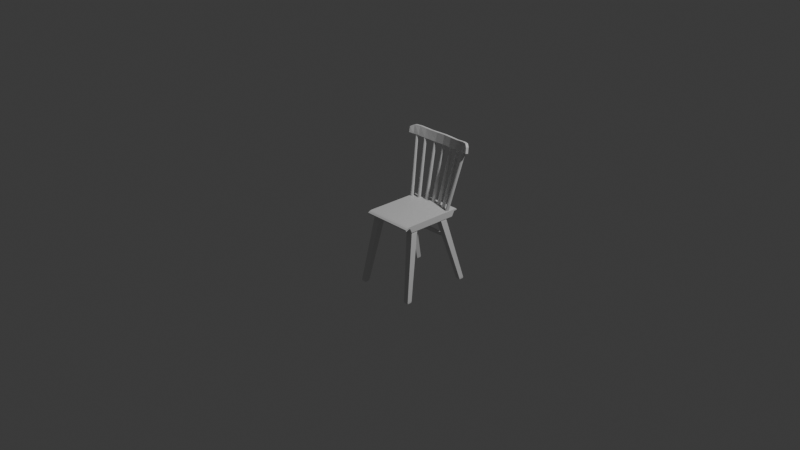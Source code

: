 # Source: Sandalye.blend  (saved by Blender 4.3.34; exported with 4.5.12 LTS)
import bpy
from mathutils import Matrix  # noqa: F401  (used for matrix-valued properties, if any)

bpy.ops.wm.read_factory_settings(use_empty=True)
scene = bpy.context.scene
scene.name = 'Scene'

# ---- collections
col_collection = bpy.data.collections.new('Collection'); scene.collection.children.link(col_collection)

# ---- materials (node trees are filled in below, after node groups)
mat_material = bpy.data.materials.new('Material')
mat_material.alpha_threshold = 0.0
mat_material.roughness = 0.5
mat_material.line_color = (0.0, 0.0, 0.0, 1.0)

# ---- material node trees
mat_material.use_nodes = True; mat_material.node_tree.nodes.clear()
_N = mat_material.node_tree.nodes; _L = mat_material.node_tree.links
n0 = _N.new('ShaderNodeOutputMaterial'); n0.name = 'Material Output'; n0.location = (300, 300)
n1 = _N.new('ShaderNodeBsdfPrincipled'); n1.name = 'Principled BSDF'; n1.location = (10, 300)
n1.inputs[3].default_value = 1.45
_L.new(n1.outputs[0], n0.inputs[0])
n0.is_active_output = True

# ---- world
world_world = bpy.data.worlds.new('World'); scene.world = world_world
world_world.use_nodes = True; world_world.node_tree.nodes.clear()
_N = world_world.node_tree.nodes; _L = world_world.node_tree.links
n0 = _N.new('ShaderNodeOutputWorld'); n0.name = 'World Output'; n0.location = (300, 300)
n1 = _N.new('ShaderNodeBackground'); n1.name = 'Background'; n1.location = (10, 300)
n1.inputs[0].default_value = (0.05088, 0.05088, 0.05088, 1.0)
_L.new(n1.outputs[0], n0.inputs[0])
n0.is_active_output = True
world_world.color = (0.05088, 0.05088, 0.05088)
world_world.sun_shadow_jitter_overblur = 0.0

# ---- cameras
cam_camera = bpy.data.cameras.new('Camera')
cam_camera.clip_end = 100.0
cam_camera.ortho_scale = 7.314

# ---- lights
light_light = bpy.data.lights.new('Light', 'POINT')
light_light.energy = 1000.0
light_light.shadow_soft_size = 0.1

# ---- meshes
me_cube = bpy.data.meshes.new('Cube')
me_cube.from_pydata([(0.279, 0.51, 0.01826), (0.279, 0.4811, -0.03563), (0.279, -0.1135, 0.02484), (0.279, -0.09073, -0.02724), (-0.279, 0.51, 0.01826), (-0.279, 0.4811, -0.03563), (-0.279, -0.1135, 0.02484), (-0.279, -0.09073, -0.02724), (-0.279, -0.06573, -0.02724), (0.279, -0.08849, 0.02484), (-0.279, -0.08849, 0.02484), (0.279, -0.06573, -0.02724), (0.279, 0.5101, 0.03596), (0.279, -0.1134, 0.04507), (-0.279, 0.5101, 0.03596), (-0.279, -0.1134, 0.04507), (0.279, -0.08842, 0.04507), (-0.279, -0.08842, 0.04507), (0.279, 0.5367, 0.01815), (-0.279, 0.5367, 0.01815), (0.279, 0.5368, 0.03585), (-0.279, 0.5368, 0.03585), (0.279, -0.129, 0.02491), (-0.279, -0.129, 0.02491), (0.279, -0.129, 0.04513), (-0.279, -0.129, 0.04513), (0.279, -0.1496, 0.0169), (-0.279, -0.1496, 0.0169), (0.279, -0.1712, 0.02776), (-0.279, -0.1712, 0.02776), (0.279, -0.164, 0.008878), (-0.279, -0.164, 0.008878), (0.279, -0.1726, 0.01599), (-0.279, -0.1726, 0.01599), (0.279, -0.1393, 0.0209), (-0.279, -0.1393, 0.0209), (-0.279, -0.1524, 0.03956), (0.279, -0.1524, 0.03956), (0.279, 0.5409, 0.01821), (-0.279, 0.5409, 0.01821), (0.279, 0.542, 0.03398), (-0.279, 0.542, 0.03398), (0.279, 0.5465, 0.02328), (-0.279, 0.5465, 0.02328), (0.279, 0.5468, 0.02821), (-0.279, 0.5468, 0.02821)], [], [(10, 6, 15, 17), (3, 2, 6, 7), (8, 10, 4, 5), (8, 11, 3, 7), (11, 9, 2, 3), (5, 4, 0, 1), (1, 0, 9, 11), (5, 1, 11, 8), (7, 6, 10, 8), (2, 9, 16, 13), (16, 17, 15, 13), (12, 14, 17, 16), (14, 12, 20, 21), (2, 13, 24, 22), (9, 0, 12, 16), (4, 10, 17, 14), (19, 21, 41, 39), (0, 4, 19, 18), (4, 14, 21, 19), (12, 0, 18, 20), (35, 34, 26, 27), (6, 2, 22, 23), (15, 6, 23, 25), (13, 15, 25, 24), (29, 27, 31, 33), (36, 35, 27, 29), (37, 36, 29, 28), (34, 37, 28, 26), (31, 30, 32, 33), (28, 29, 33, 32), (26, 28, 32, 30), (27, 26, 30, 31), (22, 24, 37, 34), (24, 25, 36, 37), (25, 23, 35, 36), (23, 22, 34, 35), (40, 38, 42, 44), (18, 19, 39, 38), (20, 18, 38, 40), (21, 20, 40, 41), (42, 43, 45, 44), (41, 40, 44, 45), (39, 41, 45, 43), (38, 39, 43, 42)])
_uv = me_cube.uv_layers.new(name='UVMap')
_uv.uv.foreach_set('vector', [0.625, 0.0125, 0.625, 0.0, 0.625, 0.0, 0.625, 0.0125, 0.375, 0.75, 0.625, 0.75, 0.625, 1.0, 0.375, 1.0, 0.375, 0.0125, 0.625, 0.0125, 0.625, 0.25, 0.375, 0.25, 0.125, 0.7375, 0.375, 0.7375, 0.375, 0.75, 0.125, 0.75, 0.375, 0.7375, 0.625, 0.7375, 0.625, 0.75, 0.375, 0.75, 0.375, 0.25, 0.625, 0.25, 0.625, 0.5, 0.375, 0.5, 0.375, 0.5, 0.625, 0.5, 0.625, 0.7375, 0.375, 0.7375, 0.125, 0.5, 0.375, 0.5, 0.375, 0.7375, 0.125, 0.7375, 0.375, 0.0, 0.625, 0.0, 0.625, 0.0125, 0.375, 0.0125, 0.625, 0.75, 0.625, 0.7375, 0.625, 0.7375, 0.625, 0.75, 0.625, 0.7375, 0.875, 0.7375, 0.875, 0.75, 0.625, 0.75, 0.625, 0.5, 0.875, 0.5, 0.875, 0.7375, 0.625, 0.7375, 0.875, 0.5, 0.625, 0.5, 0.625, 0.5, 0.875, 0.5, 0.625, 0.75, 0.625, 0.75, 0.625, 0.75, 0.625, 0.75, 0.625, 0.7375, 0.625, 0.5, 0.625, 0.5, 0.625, 0.7375, 0.625, 0.25, 0.625, 0.0125, 0.625, 0.0125, 0.625, 0.25, 0.625, 0.25, 0.625, 0.25, 0.625, 0.25, 0.625, 0.25, 0.625, 0.5, 0.625, 0.25, 0.625, 0.25, 0.625, 0.5, 0.625, 0.25, 0.625, 0.25, 0.625, 0.25, 0.625, 0.25, 0.625, 0.5, 0.625, 0.5, 0.625, 0.5, 0.625, 0.5, 0.625, 1.0, 0.625, 0.75, 0.625, 0.75, 0.625, 1.0, 0.625, 1.0, 0.625, 0.75, 0.625, 0.75, 0.625, 1.0, 0.625, 0.0, 0.625, 0.0, 0.625, 0.0, 0.625, 0.0, 0.625, 0.75, 0.875, 0.75, 0.875, 0.75, 0.625, 0.75, 0.625, 0.0, 0.625, 0.0, 0.625, 0.0, 0.625, 0.0, 0.625, 0.0, 0.625, 0.0, 0.625, 0.0, 0.625, 0.0, 0.625, 0.75, 0.875, 0.75, 0.875, 0.75, 0.625, 0.75, 0.625, 0.75, 0.625, 0.75, 0.625, 0.75, 0.625, 0.75, 0.625, 1.0, 0.625, 0.75, 0.625, 0.75, 0.625, 1.0, 0.625, 0.75, 0.875, 0.75, 0.875, 0.75, 0.625, 0.75, 0.625, 0.75, 0.625, 0.75, 0.625, 0.75, 0.625, 0.75, 0.625, 1.0, 0.625, 0.75, 0.625, 0.75, 0.625, 1.0, 0.625, 0.75, 0.625, 0.75, 0.625, 0.75, 0.625, 0.75, 0.625, 0.75, 0.875, 0.75, 0.875, 0.75, 0.625, 0.75, 0.625, 0.0, 0.625, 0.0, 0.625, 0.0, 0.625, 0.0, 0.625, 1.0, 0.625, 0.75, 0.625, 0.75, 0.625, 1.0, 0.625, 0.5, 0.625, 0.5, 0.625, 0.5, 0.625, 0.5, 0.625, 0.5, 0.625, 0.25, 0.625, 0.25, 0.625, 0.5, 0.625, 0.5, 0.625, 0.5, 0.625, 0.5, 0.625, 0.5, 0.875, 0.5, 0.625, 0.5, 0.625, 0.5, 0.875, 0.5, 0.625, 0.5, 0.625, 0.25, 0.625, 0.25, 0.625, 0.5, 0.875, 0.5, 0.625, 0.5, 0.625, 0.5, 0.875, 0.5, 0.625, 0.25, 0.625, 0.25, 0.625, 0.25, 0.625, 0.25, 0.625, 0.5, 0.625, 0.25, 0.625, 0.25, 0.625, 0.5])
me_cube.materials.append(mat_material)
me_cube.use_mirror_vertex_groups = False
me_cube.update()
me_cube_002 = bpy.data.meshes.new('Cube.002')
me_cube_002.from_pydata([(-0.03749, -0.03402, -0.03152), (-0.03152, -0.045, 0.002572), (-0.03749, 0.041, -0.03152), (-0.03152, 0.03002, 0.002572), (0.03649, -0.03402, -0.03152), (0.0408, -0.045, 0.002572), (0.03649, 0.041, -0.03152), (0.0408, 0.03002, 0.002572), (-0.09309, 0.1377, -0.5938), (-0.09309, 0.1969, -0.5938), (-0.0353, 0.1377, -0.5938), (-0.0353, 0.1969, -0.5938), (-0.1085, 0.1786, -0.7332), (-0.1085, 0.2343, -0.7332), (-0.05278, 0.1786, -0.7332), (-0.05278, 0.2343, -0.7332), (-0.1085, 0.1842, -0.7464), (-0.1085, 0.2343, -0.7464), (-0.05491, 0.1842, -0.7464), (-0.05491, 0.2343, -0.7464), (-0.1077, 0.187, -0.7514), (-0.1077, 0.2314, -0.7514), (-0.05785, 0.187, -0.7514), (-0.05785, 0.2314, -0.7514), (-0.1014, 0.1954, -0.758), (-0.1014, 0.2252, -0.758), (-0.06304, 0.1954, -0.758), (-0.06304, 0.2252, -0.758)], [], [(0, 1, 3, 2), (2, 3, 7, 6), (6, 7, 5, 4), (4, 5, 1, 0), (6, 4, 10, 11), (7, 3, 1, 5), (11, 10, 14, 15), (4, 0, 8, 10), (2, 6, 11, 9), (0, 2, 9, 8), (14, 12, 16, 18), (8, 9, 13, 12), (10, 8, 12, 14), (9, 11, 15, 13), (17, 19, 23, 21), (13, 15, 19, 17), (15, 14, 18, 19), (12, 13, 17, 16), (23, 22, 26, 27), (19, 18, 22, 23), (16, 17, 21, 20), (18, 16, 20, 22), (25, 27, 26, 24), (20, 21, 25, 24), (22, 20, 24, 26), (21, 23, 27, 25)])
_uv = me_cube_002.uv_layers.new(name='UVMap')
_uv.uv.foreach_set('vector', [0.375, 0.0, 0.625, 0.0, 0.625, 0.25, 0.375, 0.25, 0.375, 0.25, 0.625, 0.25, 0.625, 0.5, 0.375, 0.5, 0.375, 0.5, 0.625, 0.5, 0.625, 0.75, 0.375, 0.75, 0.375, 0.75, 0.625, 0.75, 0.625, 1.0, 0.375, 1.0, 0.375, 0.5, 0.375, 0.75, 0.375, 0.75, 0.375, 0.5, 0.625, 0.5, 0.875, 0.5, 0.875, 0.75, 0.625, 0.75, 0.375, 0.5, 0.375, 0.75, 0.375, 0.75, 0.375, 0.5, 0.375, 0.75, 0.375, 1.0, 0.375, 1.0, 0.375, 0.75, 0.375, 0.25, 0.375, 0.5, 0.375, 0.5, 0.375, 0.25, 0.375, 0.0, 0.375, 0.25, 0.375, 0.25, 0.375, 0.0, 0.375, 0.75, 0.375, 1.0, 0.375, 1.0, 0.375, 0.75, 0.375, 0.0, 0.375, 0.25, 0.375, 0.25, 0.375, 0.0, 0.375, 0.75, 0.375, 1.0, 0.375, 1.0, 0.375, 0.75, 0.375, 0.25, 0.375, 0.5, 0.375, 0.5, 0.375, 0.25, 0.375, 0.25, 0.375, 0.5, 0.375, 0.5, 0.375, 0.25, 0.375, 0.25, 0.375, 0.5, 0.375, 0.5, 0.375, 0.25, 0.375, 0.5, 0.375, 0.75, 0.375, 0.75, 0.375, 0.5, 0.375, 0.0, 0.375, 0.25, 0.375, 0.25, 0.375, 0.0, 0.375, 0.5, 0.375, 0.75, 0.375, 0.75, 0.375, 0.5, 0.375, 0.5, 0.375, 0.75, 0.375, 0.75, 0.375, 0.5, 0.375, 0.0, 0.375, 0.25, 0.375, 0.25, 0.375, 0.0, 0.375, 0.75, 0.375, 1.0, 0.375, 1.0, 0.375, 0.75, 0.125, 0.5, 0.375, 0.5, 0.375, 0.75, 0.125, 0.75, 0.375, 0.0, 0.375, 0.25, 0.375, 0.25, 0.375, 0.0, 0.375, 0.75, 0.375, 1.0, 0.375, 1.0, 0.375, 0.75, 0.375, 0.25, 0.375, 0.5, 0.375, 0.5, 0.375, 0.25])
me_cube_002.materials.append(None)
me_cube_002.update()
me_cube_003 = bpy.data.meshes.new('Cube.003')
me_cube_003.from_pydata([(-0.03749, -0.03402, -0.03152), (-0.03152, -0.045, 0.002572), (-0.03749, 0.041, -0.03152), (-0.03152, 0.03002, 0.002572), (0.03649, -0.03402, -0.03152), (0.0408, -0.045, 0.002572), (0.03649, 0.041, -0.03152), (0.0408, 0.03002, 0.002572), (-0.09309, 0.1377, -0.5938), (-0.09309, 0.1969, -0.5938), (-0.0353, 0.1377, -0.5938), (-0.0353, 0.1969, -0.5938), (-0.1085, 0.1786, -0.7332), (-0.1085, 0.2343, -0.7332), (-0.05278, 0.1786, -0.7332), (-0.05278, 0.2343, -0.7332), (-0.1085, 0.1842, -0.7464), (-0.1085, 0.2343, -0.7464), (-0.05491, 0.1842, -0.7464), (-0.05491, 0.2343, -0.7464), (-0.1077, 0.187, -0.7514), (-0.1077, 0.2314, -0.7514), (-0.05785, 0.187, -0.7514), (-0.05785, 0.2314, -0.7514), (-0.1014, 0.1954, -0.758), (-0.1014, 0.2252, -0.758), (-0.06304, 0.1954, -0.758), (-0.06304, 0.2252, -0.758)], [], [(0, 1, 3, 2), (2, 3, 7, 6), (6, 7, 5, 4), (4, 5, 1, 0), (6, 4, 10, 11), (7, 3, 1, 5), (11, 10, 14, 15), (4, 0, 8, 10), (2, 6, 11, 9), (0, 2, 9, 8), (14, 12, 16, 18), (8, 9, 13, 12), (10, 8, 12, 14), (9, 11, 15, 13), (17, 19, 23, 21), (13, 15, 19, 17), (15, 14, 18, 19), (12, 13, 17, 16), (23, 22, 26, 27), (19, 18, 22, 23), (16, 17, 21, 20), (18, 16, 20, 22), (25, 27, 26, 24), (20, 21, 25, 24), (22, 20, 24, 26), (21, 23, 27, 25)])
_uv = me_cube_003.uv_layers.new(name='UVMap')
_uv.uv.foreach_set('vector', [0.375, 0.0, 0.625, 0.0, 0.625, 0.25, 0.375, 0.25, 0.375, 0.25, 0.625, 0.25, 0.625, 0.5, 0.375, 0.5, 0.375, 0.5, 0.625, 0.5, 0.625, 0.75, 0.375, 0.75, 0.375, 0.75, 0.625, 0.75, 0.625, 1.0, 0.375, 1.0, 0.375, 0.5, 0.375, 0.75, 0.375, 0.75, 0.375, 0.5, 0.625, 0.5, 0.875, 0.5, 0.875, 0.75, 0.625, 0.75, 0.375, 0.5, 0.375, 0.75, 0.375, 0.75, 0.375, 0.5, 0.375, 0.75, 0.375, 1.0, 0.375, 1.0, 0.375, 0.75, 0.375, 0.25, 0.375, 0.5, 0.375, 0.5, 0.375, 0.25, 0.375, 0.0, 0.375, 0.25, 0.375, 0.25, 0.375, 0.0, 0.375, 0.75, 0.375, 1.0, 0.375, 1.0, 0.375, 0.75, 0.375, 0.0, 0.375, 0.25, 0.375, 0.25, 0.375, 0.0, 0.375, 0.75, 0.375, 1.0, 0.375, 1.0, 0.375, 0.75, 0.375, 0.25, 0.375, 0.5, 0.375, 0.5, 0.375, 0.25, 0.375, 0.25, 0.375, 0.5, 0.375, 0.5, 0.375, 0.25, 0.375, 0.25, 0.375, 0.5, 0.375, 0.5, 0.375, 0.25, 0.375, 0.5, 0.375, 0.75, 0.375, 0.75, 0.375, 0.5, 0.375, 0.0, 0.375, 0.25, 0.375, 0.25, 0.375, 0.0, 0.375, 0.5, 0.375, 0.75, 0.375, 0.75, 0.375, 0.5, 0.375, 0.5, 0.375, 0.75, 0.375, 0.75, 0.375, 0.5, 0.375, 0.0, 0.375, 0.25, 0.375, 0.25, 0.375, 0.0, 0.375, 0.75, 0.375, 1.0, 0.375, 1.0, 0.375, 0.75, 0.125, 0.5, 0.375, 0.5, 0.375, 0.75, 0.125, 0.75, 0.375, 0.0, 0.375, 0.25, 0.375, 0.25, 0.375, 0.0, 0.375, 0.75, 0.375, 1.0, 0.375, 1.0, 0.375, 0.75, 0.375, 0.25, 0.375, 0.5, 0.375, 0.5, 0.375, 0.25])
me_cube_003.materials.append(None)
me_cube_003.update()
me_cube_004 = bpy.data.meshes.new('Cube.004')
me_cube_004.from_pydata([(-0.05, -0.0123, -0.01964), (-0.05, -0.0123, 0.01793), (-0.05, 0.0123, -0.01964), (-0.05, 0.0123, 0.01793), (0.05, -0.0123, -0.01964), (0.05, -0.0123, 0.01793), (0.05, 0.0123, -0.01964), (0.05, 0.0123, 0.01793), (0.2516, -0.009096, -0.01475), (0.2516, -0.009096, 0.01303), (0.2516, 0.009096, -0.01475), (0.2516, 0.009096, 0.01303), (-0.2579, -0.01091, -0.01867), (-0.2579, -0.01091, 0.01466), (-0.2579, 0.01091, -0.01867), (-0.2579, 0.01091, 0.01466)], [], [(1, 3, 15, 13), (2, 3, 7, 6), (7, 5, 9, 11), (4, 5, 1, 0), (2, 6, 4, 0), (7, 3, 1, 5), (10, 11, 9, 8), (6, 7, 11, 10), (5, 4, 8, 9), (4, 6, 10, 8), (12, 13, 15, 14), (2, 0, 12, 14), (3, 2, 14, 15), (0, 1, 13, 12)])
_uv = me_cube_004.uv_layers.new(name='UVMap')
_uv.uv.foreach_set('vector', [0.875, 0.75, 0.875, 0.5, 0.875, 0.5, 0.875, 0.75, 0.375, 0.25, 0.625, 0.25, 0.625, 0.5, 0.375, 0.5, 0.625, 0.5, 0.625, 0.75, 0.625, 0.75, 0.625, 0.5, 0.375, 0.75, 0.625, 0.75, 0.625, 1.0, 0.375, 1.0, 0.125, 0.5, 0.375, 0.5, 0.375, 0.75, 0.125, 0.75, 0.625, 0.5, 0.875, 0.5, 0.875, 0.75, 0.625, 0.75, 0.375, 0.5, 0.625, 0.5, 0.625, 0.75, 0.375, 0.75, 0.375, 0.5, 0.625, 0.5, 0.625, 0.5, 0.375, 0.5, 0.625, 0.75, 0.375, 0.75, 0.375, 0.75, 0.625, 0.75, 0.375, 0.75, 0.375, 0.5, 0.375, 0.5, 0.375, 0.75, 0.375, 0.0, 0.625, 0.0, 0.625, 0.25, 0.375, 0.25, 0.125, 0.5, 0.125, 0.75, 0.125, 0.75, 0.125, 0.5, 0.625, 0.25, 0.375, 0.25, 0.375, 0.25, 0.625, 0.25, 0.375, 1.0, 0.625, 1.0, 0.625, 1.0, 0.375, 1.0])
me_cube_004.update()
me_cube_005 = bpy.data.meshes.new('Cube.005')
me_cube_005.from_pydata([(-0.03749, 0.0267, -0.03152), (-0.03152, 0.015, 0.002572), (-0.03749, 0.1017, -0.03152), (-0.03152, 0.09002, 0.002572), (0.03649, 0.0267, -0.03152), (0.0408, 0.015, 0.002572), (0.03649, 0.1017, -0.03152), (0.0408, 0.09002, 0.002572), (-0.09309, 0.1377, -0.5938), (-0.09309, 0.1969, -0.5938), (-0.0353, 0.1377, -0.5938), (-0.0353, 0.1969, -0.5938), (-0.1085, 0.1659, -0.7332), (-0.1085, 0.221, -0.7332), (-0.05278, 0.1659, -0.7332), (-0.05278, 0.221, -0.7332), (-0.1085, 0.1714, -0.7464), (-0.1085, 0.2204, -0.7464), (-0.05491, 0.1714, -0.7464), (-0.05491, 0.2204, -0.7464), (-0.1077, 0.1743, -0.7514), (-0.1077, 0.2187, -0.7514), (-0.05785, 0.1743, -0.7514), (-0.05785, 0.2187, -0.7514), (-0.1014, 0.1826, -0.758), (-0.1014, 0.2125, -0.758), (-0.06304, 0.1826, -0.758), (-0.06304, 0.2125, -0.758)], [], [(0, 1, 3, 2), (2, 3, 7, 6), (6, 7, 5, 4), (4, 5, 1, 0), (6, 4, 10, 11), (7, 3, 1, 5), (11, 10, 14, 15), (4, 0, 8, 10), (2, 6, 11, 9), (0, 2, 9, 8), (14, 12, 16, 18), (8, 9, 13, 12), (10, 8, 12, 14), (9, 11, 15, 13), (17, 19, 23, 21), (13, 15, 19, 17), (15, 14, 18, 19), (12, 13, 17, 16), (23, 22, 26, 27), (19, 18, 22, 23), (16, 17, 21, 20), (18, 16, 20, 22), (25, 27, 26, 24), (20, 21, 25, 24), (22, 20, 24, 26), (21, 23, 27, 25)])
_uv = me_cube_005.uv_layers.new(name='UVMap')
_uv.uv.foreach_set('vector', [0.375, 0.0, 0.625, 0.0, 0.625, 0.25, 0.375, 0.25, 0.375, 0.25, 0.625, 0.25, 0.625, 0.5, 0.375, 0.5, 0.375, 0.5, 0.625, 0.5, 0.625, 0.75, 0.375, 0.75, 0.375, 0.75, 0.625, 0.75, 0.625, 1.0, 0.375, 1.0, 0.375, 0.5, 0.375, 0.75, 0.375, 0.75, 0.375, 0.5, 0.625, 0.5, 0.875, 0.5, 0.875, 0.75, 0.625, 0.75, 0.375, 0.5, 0.375, 0.75, 0.375, 0.75, 0.375, 0.5, 0.375, 0.75, 0.375, 1.0, 0.375, 1.0, 0.375, 0.75, 0.375, 0.25, 0.375, 0.5, 0.375, 0.5, 0.375, 0.25, 0.375, 0.0, 0.375, 0.25, 0.375, 0.25, 0.375, 0.0, 0.375, 0.75, 0.375, 1.0, 0.375, 1.0, 0.375, 0.75, 0.375, 0.0, 0.375, 0.25, 0.375, 0.25, 0.375, 0.0, 0.375, 0.75, 0.375, 1.0, 0.375, 1.0, 0.375, 0.75, 0.375, 0.25, 0.375, 0.5, 0.375, 0.5, 0.375, 0.25, 0.375, 0.25, 0.375, 0.5, 0.375, 0.5, 0.375, 0.25, 0.375, 0.25, 0.375, 0.5, 0.375, 0.5, 0.375, 0.25, 0.375, 0.5, 0.375, 0.75, 0.375, 0.75, 0.375, 0.5, 0.375, 0.0, 0.375, 0.25, 0.375, 0.25, 0.375, 0.0, 0.375, 0.5, 0.375, 0.75, 0.375, 0.75, 0.375, 0.5, 0.375, 0.5, 0.375, 0.75, 0.375, 0.75, 0.375, 0.5, 0.375, 0.0, 0.375, 0.25, 0.375, 0.25, 0.375, 0.0, 0.375, 0.75, 0.375, 1.0, 0.375, 1.0, 0.375, 0.75, 0.125, 0.5, 0.375, 0.5, 0.375, 0.75, 0.125, 0.75, 0.375, 0.0, 0.375, 0.25, 0.375, 0.25, 0.375, 0.0, 0.375, 0.75, 0.375, 1.0, 0.375, 1.0, 0.375, 0.75, 0.375, 0.25, 0.375, 0.5, 0.375, 0.5, 0.375, 0.25])
me_cube_005.materials.append(None)
me_cube_005.update()
me_cube_006 = bpy.data.meshes.new('Cube.006')
me_cube_006.from_pydata([(-0.03749, 0.0267, -0.03152), (-0.03152, 0.015, 0.002572), (-0.03749, 0.1017, -0.03152), (-0.03152, 0.09002, 0.002572), (0.03649, 0.0267, -0.03152), (0.0408, 0.015, 0.002572), (0.03649, 0.1017, -0.03152), (0.0408, 0.09002, 0.002572), (-0.09309, 0.1377, -0.5938), (-0.09309, 0.1969, -0.5938), (-0.0353, 0.1377, -0.5938), (-0.0353, 0.1969, -0.5938), (-0.1085, 0.1659, -0.7332), (-0.1085, 0.221, -0.7332), (-0.05278, 0.1659, -0.7332), (-0.05278, 0.221, -0.7332), (-0.1085, 0.1714, -0.7464), (-0.1085, 0.2204, -0.7464), (-0.05491, 0.1714, -0.7464), (-0.05491, 0.2204, -0.7464), (-0.1077, 0.1743, -0.7514), (-0.1077, 0.2187, -0.7514), (-0.05785, 0.1743, -0.7514), (-0.05785, 0.2187, -0.7514), (-0.1014, 0.1826, -0.758), (-0.1014, 0.2125, -0.758), (-0.06304, 0.1826, -0.758), (-0.06304, 0.2125, -0.758)], [], [(0, 1, 3, 2), (2, 3, 7, 6), (6, 7, 5, 4), (4, 5, 1, 0), (6, 4, 10, 11), (7, 3, 1, 5), (11, 10, 14, 15), (4, 0, 8, 10), (2, 6, 11, 9), (0, 2, 9, 8), (14, 12, 16, 18), (8, 9, 13, 12), (10, 8, 12, 14), (9, 11, 15, 13), (17, 19, 23, 21), (13, 15, 19, 17), (15, 14, 18, 19), (12, 13, 17, 16), (23, 22, 26, 27), (19, 18, 22, 23), (16, 17, 21, 20), (18, 16, 20, 22), (25, 27, 26, 24), (20, 21, 25, 24), (22, 20, 24, 26), (21, 23, 27, 25)])
_uv = me_cube_006.uv_layers.new(name='UVMap')
_uv.uv.foreach_set('vector', [0.375, 0.0, 0.625, 0.0, 0.625, 0.25, 0.375, 0.25, 0.375, 0.25, 0.625, 0.25, 0.625, 0.5, 0.375, 0.5, 0.375, 0.5, 0.625, 0.5, 0.625, 0.75, 0.375, 0.75, 0.375, 0.75, 0.625, 0.75, 0.625, 1.0, 0.375, 1.0, 0.375, 0.5, 0.375, 0.75, 0.375, 0.75, 0.375, 0.5, 0.625, 0.5, 0.875, 0.5, 0.875, 0.75, 0.625, 0.75, 0.375, 0.5, 0.375, 0.75, 0.375, 0.75, 0.375, 0.5, 0.375, 0.75, 0.375, 1.0, 0.375, 1.0, 0.375, 0.75, 0.375, 0.25, 0.375, 0.5, 0.375, 0.5, 0.375, 0.25, 0.375, 0.0, 0.375, 0.25, 0.375, 0.25, 0.375, 0.0, 0.375, 0.75, 0.375, 1.0, 0.375, 1.0, 0.375, 0.75, 0.375, 0.0, 0.375, 0.25, 0.375, 0.25, 0.375, 0.0, 0.375, 0.75, 0.375, 1.0, 0.375, 1.0, 0.375, 0.75, 0.375, 0.25, 0.375, 0.5, 0.375, 0.5, 0.375, 0.25, 0.375, 0.25, 0.375, 0.5, 0.375, 0.5, 0.375, 0.25, 0.375, 0.25, 0.375, 0.5, 0.375, 0.5, 0.375, 0.25, 0.375, 0.5, 0.375, 0.75, 0.375, 0.75, 0.375, 0.5, 0.375, 0.0, 0.375, 0.25, 0.375, 0.25, 0.375, 0.0, 0.375, 0.5, 0.375, 0.75, 0.375, 0.75, 0.375, 0.5, 0.375, 0.5, 0.375, 0.75, 0.375, 0.75, 0.375, 0.5, 0.375, 0.0, 0.375, 0.25, 0.375, 0.25, 0.375, 0.0, 0.375, 0.75, 0.375, 1.0, 0.375, 1.0, 0.375, 0.75, 0.125, 0.5, 0.375, 0.5, 0.375, 0.75, 0.125, 0.75, 0.375, 0.0, 0.375, 0.25, 0.375, 0.25, 0.375, 0.0, 0.375, 0.75, 0.375, 1.0, 0.375, 1.0, 0.375, 0.75, 0.375, 0.25, 0.375, 0.5, 0.375, 0.5, 0.375, 0.25])
me_cube_006.materials.append(None)
me_cube_006.update()
me_cube_007 = bpy.data.meshes.new('Cube.007')
me_cube_007.from_pydata([(-0.009166, -0.02063, -0.08496), (-0.02053, -0.009166, -0.0735), (-0.01506, -0.009166, 0.5448), (-0.003598, -0.02063, 0.5448), (-0.02053, 0.009166, -0.0735), (-0.009166, 0.02063, -0.08496), (-0.003699, 0.02063, 0.5334), (-0.01506, 0.009166, 0.5448), (0.02063, -0.009166, -0.08496), (0.009166, -0.02063, -0.08496), (0.003598, -0.02063, 0.5448), (0.01506, -0.009166, 0.5448), (0.009166, 0.02063, -0.08496), (0.02063, 0.009166, -0.08496), (0.01506, 0.009166, 0.5448), (0.003699, 0.02063, 0.5334)], [], [(9, 10, 3, 0), (13, 14, 11, 8), (14, 7, 2, 3, 10, 11), (1, 2, 7, 4), (5, 6, 15, 12), (5, 0, 1, 4), (0, 3, 2, 1), (6, 5, 4, 7), (7, 14, 15, 6), (14, 13, 12, 15), (10, 9, 8, 11), (5, 12, 13, 8, 9, 0)])
_uv = me_cube_007.uv_layers.new(name='UVMap')
_uv.uv.foreach_set('vector', [0.375, 0.8195, 0.625, 0.8451, 0.625, 0.9049, 0.375, 0.9305, 0.375, 0.5695, 0.625, 0.5695, 0.625, 0.6805, 0.375, 0.6805, 0.625, 0.5695, 0.875, 0.5695, 0.875, 0.6805, 0.7799, 0.75, 0.7201, 0.75, 0.625, 0.6805, 0.3796, 0.06946, 0.625, 0.06946, 0.625, 0.1805, 0.3796, 0.1805, 0.375, 0.3195, 0.6204, 0.3444, 0.6204, 0.4056, 0.375, 0.4305, 0.1945, 0.5, 0.1945, 0.75, 0.125, 0.6805, 0.125, 0.5695, 0.375, 0.0, 0.625, 0.0, 0.625, 0.06946, 0.3796, 0.06946, 0.6204, 0.3444, 0.375, 0.3195, 0.3796, 0.1805, 0.625, 0.1805, 0.625, 0.25, 0.625, 0.5, 0.6204, 0.4056, 0.6204, 0.3444, 0.625, 0.5695, 0.375, 0.5695, 0.375, 0.4305, 0.6204, 0.4056, 0.625, 0.8451, 0.375, 0.8195, 0.375, 0.6805, 0.625, 0.6805, 0.1945, 0.5, 0.3055, 0.5, 0.375, 0.5695, 0.375, 0.6805, 0.3055, 0.75, 0.1945, 0.75])
me_cube_007.update()
me_cube_008 = bpy.data.meshes.new('Cube.008')
me_cube_008.from_pydata([(-0.008647, -0.02063, -0.08496), (-0.02063, -0.00873, -0.08496), (-0.09886, -0.00873, 0.5773), (-0.08688, -0.02063, 0.5773), (-0.02063, 0.00873, -0.08496), (-0.008647, 0.02063, -0.08496), (-0.08688, 0.02063, 0.5773), (-0.09886, 0.00873, 0.5773), (0.01816, -0.00873, -0.08496), (0.006154, -0.02063, -0.08496), (-0.08074, -0.02063, 0.5773), (-0.06874, -0.00873, 0.5773), (0.006154, 0.02063, -0.08496), (0.01816, 0.00873, -0.08496), (-0.06874, 0.00873, 0.5773), (-0.08074, 0.02063, 0.5773)], [], [(9, 10, 3, 0), (13, 14, 11, 8), (14, 15, 6, 7, 2, 3, 10, 11), (1, 2, 7, 4), (5, 6, 15, 12), (0, 3, 2, 1), (6, 5, 4, 7), (14, 13, 12, 15), (10, 9, 8, 11), (4, 5, 12, 13, 8, 9, 0, 1)])
_uv = me_cube_008.uv_layers.new(name='UVMap')
_uv.uv.foreach_set('vector', [0.375, 0.8274, 0.625, 0.8496, 0.625, 0.9006, 0.375, 0.9228, 0.375, 0.5721, 0.625, 0.5721, 0.625, 0.6779, 0.375, 0.6779, 0.625, 0.5721, 0.7246, 0.5, 0.7756, 0.5, 0.875, 0.5721, 0.875, 0.6779, 0.7756, 0.75, 0.7246, 0.75, 0.625, 0.6779, 0.375, 0.07211, 0.625, 0.07211, 0.625, 0.1779, 0.375, 0.1779, 0.375, 0.3272, 0.625, 0.3494, 0.625, 0.4004, 0.375, 0.4226, 0.375, 0.0, 0.6245, 0.0, 0.625, 0.07211, 0.375, 0.07211, 0.625, 0.3494, 0.375, 0.3272, 0.375, 0.1779, 0.625, 0.1779, 0.625, 0.5721, 0.375, 0.5721, 0.375, 0.4226, 0.625, 0.4004, 0.625, 0.8496, 0.375, 0.8274, 0.375, 0.6779, 0.625, 0.6779, 0.125, 0.5721, 0.2022, 0.5, 0.2976, 0.5, 0.375, 0.5721, 0.375, 0.6779, 0.2976, 0.75, 0.2022, 0.75, 0.125, 0.6779])
me_cube_008.update()
me_cube_009 = bpy.data.meshes.new('Cube.009')
me_cube_009.from_pydata([(-0.008647, -0.02063, -0.08496), (-0.02063, -0.00873, -0.08496), (-0.07986, -0.00873, 0.5773), (-0.06788, -0.02063, 0.5773), (-0.02063, 0.00873, -0.08496), (-0.008647, 0.02063, -0.08496), (-0.06788, 0.02063, 0.5773), (-0.07986, 0.00873, 0.5773), (0.01816, -0.00873, -0.08496), (0.006154, -0.02063, -0.08496), (-0.06174, -0.02063, 0.5773), (-0.04974, -0.00873, 0.5773), (0.006154, 0.02063, -0.08496), (0.01816, 0.00873, -0.08496), (-0.04974, 0.00873, 0.5773), (-0.06174, 0.02063, 0.5773)], [], [(9, 10, 3, 0), (13, 14, 11, 8), (14, 15, 6, 7, 2, 3, 10, 11), (1, 2, 7, 4), (5, 6, 15, 12), (0, 3, 2, 1), (6, 5, 4, 7), (14, 13, 12, 15), (10, 9, 8, 11), (4, 5, 12, 13, 8, 9, 0, 1)])
_uv = me_cube_009.uv_layers.new(name='UVMap')
_uv.uv.foreach_set('vector', [0.375, 0.8274, 0.625, 0.8496, 0.625, 0.9006, 0.375, 0.9228, 0.375, 0.5721, 0.625, 0.5721, 0.625, 0.6779, 0.375, 0.6779, 0.625, 0.5721, 0.7246, 0.5, 0.7756, 0.5, 0.875, 0.5721, 0.875, 0.6779, 0.7756, 0.75, 0.7246, 0.75, 0.625, 0.6779, 0.375, 0.07211, 0.625, 0.07211, 0.625, 0.1779, 0.375, 0.1779, 0.375, 0.3272, 0.625, 0.3494, 0.625, 0.4004, 0.375, 0.4226, 0.375, 0.0, 0.6245, 0.0, 0.625, 0.07211, 0.375, 0.07211, 0.625, 0.3494, 0.375, 0.3272, 0.375, 0.1779, 0.625, 0.1779, 0.625, 0.5721, 0.375, 0.5721, 0.375, 0.4226, 0.625, 0.4004, 0.625, 0.8496, 0.375, 0.8274, 0.375, 0.6779, 0.625, 0.6779, 0.125, 0.5721, 0.2022, 0.5, 0.2976, 0.5, 0.375, 0.5721, 0.375, 0.6779, 0.2976, 0.75, 0.2022, 0.75, 0.125, 0.6779])
me_cube_009.update()
me_cube_010 = bpy.data.meshes.new('Cube.010')
me_cube_010.from_pydata([(-0.008647, -0.02063, -0.08496), (-0.02063, -0.00873, -0.08496), (-0.04737, -0.00873, 0.5773), (-0.03538, -0.02063, 0.5773), (-0.02063, 0.00873, -0.08496), (-0.008647, 0.02063, -0.08496), (-0.03538, 0.02063, 0.5773), (-0.04737, 0.00873, 0.5773), (0.01816, -0.00873, -0.08496), (0.006154, -0.02063, -0.08496), (-0.02924, -0.02063, 0.5773), (-0.01724, -0.00873, 0.5773), (0.006154, 0.02063, -0.08496), (0.01816, 0.00873, -0.08496), (-0.01724, 0.00873, 0.5773), (-0.02924, 0.02063, 0.5773)], [], [(9, 10, 3, 0), (13, 14, 11, 8), (14, 15, 6, 7, 2, 3, 10, 11), (1, 2, 7, 4), (5, 6, 15, 12), (0, 3, 2, 1), (6, 5, 4, 7), (14, 13, 12, 15), (10, 9, 8, 11), (4, 5, 12, 13, 8, 9, 0, 1)])
_uv = me_cube_010.uv_layers.new(name='UVMap')
_uv.uv.foreach_set('vector', [0.375, 0.8274, 0.625, 0.8496, 0.625, 0.9006, 0.375, 0.9228, 0.375, 0.5721, 0.625, 0.5721, 0.625, 0.6779, 0.375, 0.6779, 0.625, 0.5721, 0.7246, 0.5, 0.7756, 0.5, 0.875, 0.5721, 0.875, 0.6779, 0.7756, 0.75, 0.7246, 0.75, 0.625, 0.6779, 0.375, 0.07211, 0.625, 0.07211, 0.625, 0.1779, 0.375, 0.1779, 0.375, 0.3272, 0.625, 0.3494, 0.625, 0.4004, 0.375, 0.4226, 0.375, 0.0, 0.6245, 0.0, 0.625, 0.07211, 0.375, 0.07211, 0.625, 0.3494, 0.375, 0.3272, 0.375, 0.1779, 0.625, 0.1779, 0.625, 0.5721, 0.375, 0.5721, 0.375, 0.4226, 0.625, 0.4004, 0.625, 0.8496, 0.375, 0.8274, 0.375, 0.6779, 0.625, 0.6779, 0.125, 0.5721, 0.2022, 0.5, 0.2976, 0.5, 0.375, 0.5721, 0.375, 0.6779, 0.2976, 0.75, 0.2022, 0.75, 0.125, 0.6779])
me_cube_010.update()
me_cube_011 = bpy.data.meshes.new('Cube.011')
me_cube_011.from_pydata([(-0.008647, -0.02063, -0.08496), (-0.02063, -0.00873, -0.08496), (0.01591, -0.00873, 0.5773), (0.0279, -0.02063, 0.5773), (-0.02063, 0.00873, -0.08496), (-0.008647, 0.02063, -0.08496), (0.0279, 0.02063, 0.5773), (0.01591, 0.00873, 0.5773), (0.01816, -0.00873, -0.08496), (0.006154, -0.02063, -0.08496), (0.03403, -0.02063, 0.5773), (0.04604, -0.00873, 0.5773), (0.006154, 0.02063, -0.08496), (0.01816, 0.00873, -0.08496), (0.04604, 0.00873, 0.5773), (0.03403, 0.02063, 0.5773)], [], [(9, 10, 3, 0), (13, 14, 11, 8), (14, 15, 6, 7, 2, 3, 10, 11), (1, 2, 7, 4), (5, 6, 15, 12), (0, 3, 2, 1), (6, 5, 4, 7), (14, 13, 12, 15), (10, 9, 8, 11), (4, 5, 12, 13, 8, 9, 0, 1)])
_uv = me_cube_011.uv_layers.new(name='UVMap')
_uv.uv.foreach_set('vector', [0.375, 0.8274, 0.625, 0.8496, 0.625, 0.9006, 0.375, 0.9228, 0.375, 0.5721, 0.625, 0.5721, 0.625, 0.6779, 0.375, 0.6779, 0.625, 0.5721, 0.7246, 0.5, 0.7756, 0.5, 0.875, 0.5721, 0.875, 0.6779, 0.7756, 0.75, 0.7246, 0.75, 0.625, 0.6779, 0.375, 0.07211, 0.625, 0.07211, 0.625, 0.1779, 0.375, 0.1779, 0.375, 0.3272, 0.625, 0.3494, 0.625, 0.4004, 0.375, 0.4226, 0.375, 0.0, 0.6245, 0.0, 0.625, 0.07211, 0.375, 0.07211, 0.625, 0.3494, 0.375, 0.3272, 0.375, 0.1779, 0.625, 0.1779, 0.625, 0.5721, 0.375, 0.5721, 0.375, 0.4226, 0.625, 0.4004, 0.625, 0.8496, 0.375, 0.8274, 0.375, 0.6779, 0.625, 0.6779, 0.125, 0.5721, 0.2022, 0.5, 0.2976, 0.5, 0.375, 0.5721, 0.375, 0.6779, 0.2976, 0.75, 0.2022, 0.75, 0.125, 0.6779])
me_cube_011.update()
me_cube_012 = bpy.data.meshes.new('Cube.012')
me_cube_012.from_pydata([(-0.008647, -0.02063, -0.08496), (-0.02063, -0.00873, -0.08496), (0.03985, -0.00873, 0.5773), (0.05184, -0.02063, 0.5773), (-0.02063, 0.00873, -0.08496), (-0.008647, 0.02063, -0.08496), (0.05184, 0.02063, 0.5773), (0.03985, 0.00873, 0.5773), (0.01816, -0.00873, -0.08496), (0.006154, -0.02063, -0.08496), (0.05798, -0.02063, 0.5773), (0.06998, -0.00873, 0.5773), (0.006154, 0.02063, -0.08496), (0.01816, 0.00873, -0.08496), (0.06998, 0.00873, 0.5773), (0.05798, 0.02063, 0.5773)], [], [(9, 10, 3, 0), (13, 14, 11, 8), (14, 15, 6, 7, 2, 3, 10, 11), (1, 2, 7, 4), (5, 6, 15, 12), (0, 3, 2, 1), (6, 5, 4, 7), (14, 13, 12, 15), (10, 9, 8, 11), (4, 5, 12, 13, 8, 9, 0, 1)])
_uv = me_cube_012.uv_layers.new(name='UVMap')
_uv.uv.foreach_set('vector', [0.375, 0.8274, 0.625, 0.8496, 0.625, 0.9006, 0.375, 0.9228, 0.375, 0.5721, 0.625, 0.5721, 0.625, 0.6779, 0.375, 0.6779, 0.625, 0.5721, 0.7246, 0.5, 0.7756, 0.5, 0.875, 0.5721, 0.875, 0.6779, 0.7756, 0.75, 0.7246, 0.75, 0.625, 0.6779, 0.375, 0.07211, 0.625, 0.07211, 0.625, 0.1779, 0.375, 0.1779, 0.375, 0.3272, 0.625, 0.3494, 0.625, 0.4004, 0.375, 0.4226, 0.375, 0.0, 0.6245, 0.0, 0.625, 0.07211, 0.375, 0.07211, 0.625, 0.3494, 0.375, 0.3272, 0.375, 0.1779, 0.625, 0.1779, 0.625, 0.5721, 0.375, 0.5721, 0.375, 0.4226, 0.625, 0.4004, 0.625, 0.8496, 0.375, 0.8274, 0.375, 0.6779, 0.625, 0.6779, 0.125, 0.5721, 0.2022, 0.5, 0.2976, 0.5, 0.375, 0.5721, 0.375, 0.6779, 0.2976, 0.75, 0.2022, 0.75, 0.125, 0.6779])
me_cube_012.update()
me_cube_013 = bpy.data.meshes.new('Cube.013')
me_cube_013.from_pydata([(-0.008647, -0.02063, -0.08496), (-0.02063, -0.00873, -0.08496), (0.06551, -0.00873, 0.5773), (0.07749, -0.02063, 0.5773), (-0.02063, 0.00873, -0.08496), (-0.008647, 0.02063, -0.08496), (0.07749, 0.02063, 0.5773), (0.06551, 0.00873, 0.5773), (0.01816, -0.00873, -0.08496), (0.006154, -0.02063, -0.08496), (0.08363, -0.02063, 0.5773), (0.09563, -0.00873, 0.5773), (0.006154, 0.02063, -0.08496), (0.01816, 0.00873, -0.08496), (0.09563, 0.00873, 0.5773), (0.08363, 0.02063, 0.5773)], [], [(9, 10, 3, 0), (13, 14, 11, 8), (14, 15, 6, 7, 2, 3, 10, 11), (1, 2, 7, 4), (5, 6, 15, 12), (0, 3, 2, 1), (6, 5, 4, 7), (14, 13, 12, 15), (10, 9, 8, 11), (4, 5, 12, 13, 8, 9, 0, 1)])
_uv = me_cube_013.uv_layers.new(name='UVMap')
_uv.uv.foreach_set('vector', [0.375, 0.8274, 0.625, 0.8496, 0.625, 0.9006, 0.375, 0.9228, 0.375, 0.5721, 0.625, 0.5721, 0.625, 0.6779, 0.375, 0.6779, 0.625, 0.5721, 0.7246, 0.5, 0.7756, 0.5, 0.875, 0.5721, 0.875, 0.6779, 0.7756, 0.75, 0.7246, 0.75, 0.625, 0.6779, 0.375, 0.07211, 0.625, 0.07211, 0.625, 0.1779, 0.375, 0.1779, 0.375, 0.3272, 0.625, 0.3494, 0.625, 0.4004, 0.375, 0.4226, 0.375, 0.0, 0.6245, 0.0, 0.625, 0.07211, 0.375, 0.07211, 0.625, 0.3494, 0.375, 0.3272, 0.375, 0.1779, 0.625, 0.1779, 0.625, 0.5721, 0.375, 0.5721, 0.375, 0.4226, 0.625, 0.4004, 0.625, 0.8496, 0.375, 0.8274, 0.375, 0.6779, 0.625, 0.6779, 0.125, 0.5721, 0.2022, 0.5, 0.2976, 0.5, 0.375, 0.5721, 0.375, 0.6779, 0.2976, 0.75, 0.2022, 0.75, 0.125, 0.6779])
me_cube_013.update()
me_cube_014 = bpy.data.meshes.new('Cube.014')
me_cube_014.from_pydata([(-0.0959, 0.08329, -0.04589), (-0.0959, 0.102, 0.05296), (-0.0959, 0.1165, -0.05133), (-0.0959, 0.1345, 0.04513), (0.001088, 0.08845, -0.04589), (0.001088, 0.1072, 0.05296), (0.001088, 0.1211, -0.05133), (0.001088, 0.1391, 0.04513), (-0.4045, 0.01511, -0.004468), (-0.4012, 0.02255, 0.06119), (-0.4045, 0.0455, -0.0123), (-0.4012, 0.05293, 0.05337), (-0.3624, 0.06404, -0.02267), (-0.3621, 0.07857, 0.07517), (-0.3621, 0.04848, 0.08299), (-0.3624, 0.0345, -0.01484), (-0.3046, 0.09863, 0.06886), (-0.3019, 0.05018, -0.02368), (-0.3019, 0.07972, -0.03151), (-0.3046, 0.06909, 0.07668), (-0.235, 0.1142, 0.05672), (-0.2265, 0.06392, -0.0339), (-0.2265, 0.09428, -0.04173), (-0.235, 0.08386, 0.06454), (-0.1855, 0.12, 0.05046), (-0.1777, 0.07208, -0.03838), (-0.1777, 0.1016, -0.04621), (-0.1855, 0.09049, 0.05829)], [], [(13, 12, 10, 11), (2, 3, 7, 6), (6, 7, 5, 4), (4, 5, 1, 0), (2, 6, 4, 0), (7, 3, 1, 5), (8, 9, 11, 10), (15, 14, 9, 8), (14, 13, 11, 9), (12, 15, 8, 10), (18, 17, 15, 12), (19, 16, 13, 14), (17, 19, 14, 15), (16, 18, 12, 13), (20, 22, 18, 16), (21, 23, 19, 17), (23, 20, 16, 19), (22, 21, 17, 18), (26, 25, 21, 22), (27, 24, 20, 23), (25, 27, 23, 21), (24, 26, 22, 20), (3, 2, 26, 24), (0, 1, 27, 25), (1, 3, 24, 27), (2, 0, 25, 26)])
_uv = me_cube_014.uv_layers.new(name='UVMap')
_uv.uv.foreach_set('vector', [0.625, 0.25, 0.375, 0.25, 0.375, 0.25, 0.625, 0.25, 0.375, 0.25, 0.625, 0.25, 0.625, 0.5, 0.375, 0.5, 0.375, 0.5, 0.625, 0.5, 0.625, 0.75, 0.375, 0.75, 0.375, 0.75, 0.625, 0.75, 0.625, 1.0, 0.375, 1.0, 0.125, 0.5, 0.375, 0.5, 0.375, 0.75, 0.125, 0.75, 0.625, 0.5, 0.875, 0.5, 0.875, 0.75, 0.625, 0.75, 0.375, 0.0, 0.625, 0.0, 0.625, 0.25, 0.375, 0.25, 0.375, 1.0, 0.625, 1.0, 0.625, 1.0, 0.375, 1.0, 0.875, 0.75, 0.875, 0.5, 0.875, 0.5, 0.875, 0.75, 0.125, 0.5, 0.125, 0.75, 0.125, 0.75, 0.125, 0.5, 0.125, 0.5, 0.125, 0.75, 0.125, 0.75, 0.125, 0.5, 0.875, 0.75, 0.875, 0.5, 0.875, 0.5, 0.875, 0.75, 0.375, 1.0, 0.625, 1.0, 0.625, 1.0, 0.375, 1.0, 0.625, 0.25, 0.375, 0.25, 0.375, 0.25, 0.625, 0.25, 0.625, 0.25, 0.375, 0.25, 0.375, 0.25, 0.625, 0.25, 0.375, 1.0, 0.625, 1.0, 0.625, 1.0, 0.375, 1.0, 0.875, 0.75, 0.875, 0.5, 0.875, 0.5, 0.875, 0.75, 0.125, 0.5, 0.125, 0.75, 0.125, 0.75, 0.125, 0.5, 0.125, 0.5, 0.125, 0.75, 0.125, 0.75, 0.125, 0.5, 0.875, 0.75, 0.875, 0.5, 0.875, 0.5, 0.875, 0.75, 0.375, 1.0, 0.625, 1.0, 0.625, 1.0, 0.375, 1.0, 0.625, 0.25, 0.375, 0.25, 0.375, 0.25, 0.625, 0.25, 0.625, 0.25, 0.375, 0.25, 0.375, 0.25, 0.625, 0.25, 0.375, 1.0, 0.625, 1.0, 0.625, 1.0, 0.375, 1.0, 0.875, 0.75, 0.875, 0.5, 0.875, 0.5, 0.875, 0.75, 0.125, 0.5, 0.125, 0.75, 0.125, 0.75, 0.125, 0.5])
me_cube_014.update()

# ---- objects
ob_cube = bpy.data.objects.new('Cube', me_cube)
ob_light = bpy.data.objects.new('Light', light_light)
ob_camera = bpy.data.objects.new('Camera', cam_camera)
ob_empty = bpy.data.objects.new('Empty', None)
ob_empty_001 = bpy.data.objects.new('Empty.001', None)
ob_cube_001 = bpy.data.objects.new('Cube.001', me_cube_002)
ob_cube_002 = bpy.data.objects.new('Cube.002', me_cube_003)
ob_cube_003 = bpy.data.objects.new('Cube.003', me_cube_004)
ob_cube_004 = bpy.data.objects.new('Cube.004', me_cube_005)
ob_cube_005 = bpy.data.objects.new('Cube.005', me_cube_006)
ob_cube_006 = bpy.data.objects.new('Cube.006', me_cube_007)
ob_cube_007 = bpy.data.objects.new('Cube.007', me_cube_008)
ob_cube_008 = bpy.data.objects.new('Cube.008', me_cube_009)
ob_cube_009 = bpy.data.objects.new('Cube.009', me_cube_010)
ob_cube_010 = bpy.data.objects.new('Cube.010', me_cube_011)
ob_cube_011 = bpy.data.objects.new('Cube.011', me_cube_012)
ob_cube_012 = bpy.data.objects.new('Cube.012', me_cube_013)
ob_cube_013 = bpy.data.objects.new('Cube.013', me_cube_014)

# ---- transforms, parenting, visibility, modifiers, constraints
ob_cube.location = (0.0, 0.0, 0.0)
ob_cube.lock_rotations_4d = False
ob_cube.empty_display_type = 'ARROWS'
ob_cube.lineart.crease_threshold = 0.0
ob_light.location = (4.076, 1.005, 5.904)
ob_light.rotation_euler = (0.6503, 0.05522, 1.866)
ob_light.lock_rotations_4d = False
ob_light.empty_display_type = 'ARROWS'
ob_light.color = (0.0, 0.0, 0.0, 0.0)
ob_light.lineart.crease_threshold = 0.0
ob_camera.location = (7.359, -6.926, 4.958)
ob_camera.rotation_euler = (1.109, 0.0, 0.8149)
ob_camera.lock_rotations_4d = False
ob_camera.empty_display_type = 'ARROWS'
ob_camera.color = (0.0, 0.0, 0.0, 0.0)
ob_camera.display_type = 'WIRE'
ob_camera.lineart.crease_threshold = 0.0
ob_empty.location = (0.04098, 0.0, 0.1137)
ob_empty.rotation_euler = (1.571, 0.0, 3.142)
ob_empty.empty_display_type = 'IMAGE'
ob_empty.empty_display_size = 5.0
ob_empty.empty_image_depth = 'BACK'
ob_empty.show_empty_image_perspective = False
ob_empty.empty_image_side = 'FRONT'
ob_empty_001.location = (0.0, -1.066, 0.1025)
ob_empty_001.rotation_euler = (1.571, -0.0, -1.571)
ob_empty_001.empty_display_type = 'IMAGE'
ob_empty_001.empty_display_size = 5.0
ob_empty_001.empty_image_depth = 'BACK'
ob_empty_001.show_empty_image_perspective = False
ob_empty_001.empty_image_side = 'FRONT'
ob_cube_001.location = (-0.2394, 0.3651, -0.02385)
ob_cube_002.location = (0.2378, 0.3651, -0.02385)
ob_cube_002.scale = (-1.0, 1.0, 1.0)
ob_cube_003.location = (0.0, 0.4275, -0.2497)
ob_cube_004.location = (-0.2394, 0.01329, -0.02385)
ob_cube_004.scale = (1.0, -1.0, 1.0)
ob_cube_005.location = (0.2373, 0.01329, -0.02385)
ob_cube_005.scale = (-1.0, -1.0, 1.0)
ob_cube_006.location = (0.0, 0.5057, 0.1093)
ob_cube_006.rotation_euler = (-0.2291, 5.042e-17, -5.801e-18)
ob_cube_006.scale = (1.0, 0.729, 1.057)
ob_cube_007.location = (-0.2548, 0.4428, 0.1093)
ob_cube_007.rotation_euler = (-0.2291, 5.042e-17, -5.801e-18)
ob_cube_007.scale = (1.0, 0.7261, 0.9871)
ob_cube_008.location = (-0.1727, 0.4673, 0.1093)
ob_cube_008.rotation_euler = (-0.2291, 5.042e-17, -5.801e-18)
ob_cube_008.scale = (1.0, 0.7261, 0.9871)
ob_cube_009.location = (-0.08722, 0.4947, 0.1093)
ob_cube_009.rotation_euler = (-0.2291, 5.042e-17, -5.801e-18)
ob_cube_009.scale = (1.0, 0.7261, 0.9871)
ob_cube_010.location = (0.08893, 0.4947, 0.1093)
ob_cube_010.rotation_euler = (-0.2291, 5.042e-17, -5.801e-18)
ob_cube_010.scale = (1.0, 0.7261, 0.9871)
ob_cube_011.location = (0.1779, 0.469, 0.1093)
ob_cube_011.rotation_euler = (-0.2291, 5.042e-17, -5.801e-18)
ob_cube_011.scale = (1.0, 0.7261, 0.9871)
ob_cube_012.location = (0.2565, 0.4428, 0.1093)
ob_cube_012.rotation_euler = (-0.2291, 5.042e-17, -5.801e-18)
ob_cube_012.scale = (1.0, 0.7261, 0.9871)
ob_cube_013.location = (0.0, 0.5039, 0.6871)
ob_cube_013.scale = (1.0, 1.193, 1.0)
_m = ob_cube_013.modifiers.new('Mirror', 'MIRROR')

# ---- collection membership
col_collection.objects.link(ob_cube)
col_collection.objects.link(ob_light)
col_collection.objects.link(ob_camera)
col_collection.objects.link(ob_empty)
col_collection.objects.link(ob_empty_001)
col_collection.objects.link(ob_cube_001)
col_collection.objects.link(ob_cube_002)
col_collection.objects.link(ob_cube_003)
col_collection.objects.link(ob_cube_004)
col_collection.objects.link(ob_cube_005)
col_collection.objects.link(ob_cube_006)
col_collection.objects.link(ob_cube_007)
col_collection.objects.link(ob_cube_008)
col_collection.objects.link(ob_cube_009)
col_collection.objects.link(ob_cube_010)
col_collection.objects.link(ob_cube_011)
col_collection.objects.link(ob_cube_012)
col_collection.objects.link(ob_cube_013)

# ---- scene / render settings (as saved in the file)
scene.camera = ob_camera
scene.frame_start = 1; scene.frame_end = 250; scene.frame_set(1)
scene.render.engine = 'BLENDER_EEVEE_NEXT'
bpy.context.view_layer.update()
